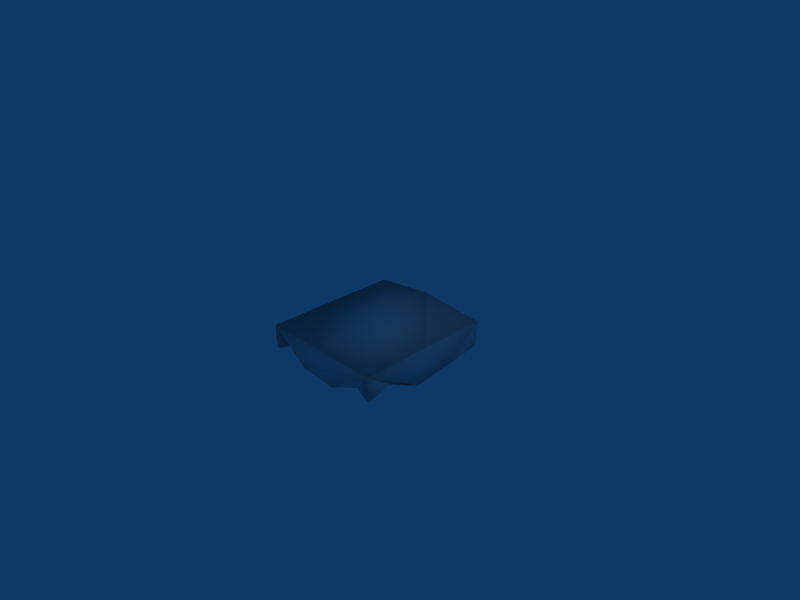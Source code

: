 # Source: water_rock_side.blend  (saved by Blender 2.44.0; exported with 4.5.12 LTS)
import bpy
from mathutils import Matrix  # noqa: F401  (used for matrix-valued properties, if any)

bpy.ops.wm.read_factory_settings(use_empty=True)
scene = bpy.context.scene
scene.name = 'Scene'

# ---- collections
col_collection_1 = bpy.data.collections.new('Collection 1'); scene.collection.children.link(col_collection_1)

# ---- materials (node trees are filled in below, after node groups)
mat_material = bpy.data.materials.new('Material')
mat_material.alpha_threshold = 0.0
mat_material.roughness = 0.5
mat_material.line_color = (0.0, 0.0, 0.0, 1.0)

# ---- material node trees

# ---- world
world_world = bpy.data.worlds.new('World'); scene.world = world_world
world_world.color = (0.05656, 0.2208, 0.4)
world_world.use_sun_shadow = False
world_world.sun_shadow_jitter_overblur = 0.0
world_world.cycles.sampling_method = 'MANUAL'
world_world.cycles.sample_map_resolution = 256

# ---- cameras
cam_camera = bpy.data.cameras.new('Camera')
cam_camera.passepartout_alpha = 0.2
cam_camera.clip_end = 100.0
cam_camera.lens = 35.0
cam_camera.ortho_scale = 7.314
cam_camera.show_passepartout = False
cam_camera.show_safe_areas = True
cam_camera.dof.focus_distance = 0.0
cam_camera.dof.aperture_fstop = 128.0

# ---- lights
light_spot = bpy.data.lights.new('Spot', 'POINT')
light_spot.transmission_factor = 0.0
light_spot.cutoff_distance = 30.0
light_spot.energy = 100.0
light_spot.shadow_buffer_clip_start = 1.001
light_spot.shadow_soft_size = 1.0
light_spot.shadow_maximum_resolution = 0.006
light_spot.use_absolute_resolution = True
light_spot.cycles.use_multiple_importance_sampling = False

# ---- meshes
me_cube = bpy.data.meshes.new('Cube')
me_cube.from_pydata([(1.123, 1.0, -0.125), (1.123, -1.0, -0.125), (-1.123, -1.0, -0.125), (-1.123, 1.0, -0.125), (1.123, 1.0, 0.125), (1.123, -0.9692, 0.1247), (-1.129, -0.9528, 0.1199), (-1.123, 1.0, 0.125), (1.168, 0.6547, 0.03909), (1.092, 0.1255, 0.2373), (-0.1026, -0.0702, 0.2006), (1.179, -0.5696, 0.1275), (0.7739, 0.9217, 0.08884), (0.2152, 0.968, 0.221), (-0.3076, 1.048, 0.1377), (-0.7069, 0.9351, 0.01439), (0.6171, -0.9487, 0.2189), (0.2493, -0.9412, 0.09172), (-0.3968, -0.9555, 0.1313), (0.637, -0.6051, 0.1194), (-0.2615, -0.6268, 0.2087), (-1.034, -0.1689, 0.04177), (-1.132, 0.401, 0.05119), (-0.6806, -0.128, 0.1814), (0.6052, 0.6571, 0.156), (-0.1817, 0.5623, -0.02634), (0.2987, -0.5568, 0.1323), (-0.7391, 0.6177, 0.0006901), (0.5678, 0.2382, 0.2113), (0.2701, 0.02139, 0.08607), (-0.2719, 0.1472, 0.1094), (-0.6013, 0.2543, 0.2083), (2.384e-07, 1.0, -0.125), (-1.123, 2.98e-07, -0.125), (-5.96e-08, 1.192e-07, -0.125), (-5.96e-08, -0.966, -0.2126), (1.123, 0.0, -0.125)], [], [(15, 7, 22), (15, 22, 27), (14, 15, 27), (14, 27, 25), (13, 14, 25), (5, 16, 1), (12, 13, 25), (12, 25, 24), (4, 12, 24), (4, 24, 8), (4, 0, 12), (27, 22, 31), (25, 27, 31), (25, 31, 30), (18, 6, 2), (25, 30, 29), (24, 25, 29), (24, 29, 28), (8, 24, 28), (8, 28, 9), (31, 22, 21), (31, 21, 23), (30, 31, 23), (30, 23, 10), (29, 30, 10), (21, 22, 3), (28, 29, 26), (9, 28, 26), (23, 21, 6), (23, 6, 20), (10, 23, 20), (16, 17, 1), (29, 10, 20), (29, 20, 26), (15, 14, 3), (12, 0, 13), (9, 26, 19), (9, 19, 11), (7, 15, 3), (20, 6, 18), (22, 7, 3), (6, 21, 2), (26, 20, 18), (26, 18, 17), (19, 26, 17), (19, 17, 16), (11, 19, 16), (11, 16, 5), (0, 14, 13), (8, 0, 4), (11, 5, 1), (9, 0, 8), (9, 11, 1), (17, 18, 2), (34, 0, 36), (36, 35, 34), (2, 34, 35), (35, 36, 1), (32, 0, 34), (34, 33, 32), (3, 32, 33), (33, 34, 2), (3, 33, 21), (33, 2, 21), (0, 32, 14), (32, 3, 14), (1, 36, 9), (36, 0, 9), (2, 35, 17), (35, 1, 17)])
me_cube.polygons.foreach_set('use_smooth', [True] * 70)
_uv = me_cube.uv_layers.new(name='UVTex')
_uv.uv.foreach_set('vector', [0.1466, 0.9675, -0.06159, 1.0, -0.06597, 0.7005, 0.1466, 0.9675, -0.06597, 0.7005, 0.1305, 0.8089, 0.3462, 0.0242, 0.1466, -0.03246, 0.1305, -0.1911, 0.3462, 0.0242, 0.1305, -0.1911, 0.4092, -0.2189, 0.6076, 0.984, 0.3462, 1.024, 0.4092, 0.7811, 0.06159, 0.6239, -0.1915, 0.6708, 0.06159, 0.4989, 0.887, 0.9609, 0.6076, 0.984, 0.4092, 0.7811, 0.887, 0.9609, 0.4092, 0.7811, 0.8026, 0.8286, 0.06159, 1.0, -0.113, 0.9609, -0.1974, 0.8286, 0.06159, 1.0, -0.1974, 0.8286, 0.08418, 0.8273, 0.06159, 0.6239, 0.06159, 0.4989, -0.113, 0.6058, 0.1305, 0.8089, -0.06597, 0.7005, 0.1994, 0.6272, 0.4092, 0.7811, 0.1305, 0.8089, 0.1994, 0.6272, 0.4092, 0.7811, 0.1994, 0.6272, 0.3641, 0.5736, 0.3016, 0.5996, -0.06474, 0.6215, -0.06159, 0.4989, 0.4092, 0.7811, 0.3641, 0.5736, 0.6351, 0.5107, 0.8026, 0.8286, 0.4092, 0.7811, 0.6351, 0.5107, 0.8026, 0.8286, 0.6351, 0.5107, 0.7839, 0.6191, 0.08418, 0.8273, -0.1974, 0.8286, -0.2161, 0.6191, 0.08418, 0.8273, -0.2161, 0.6191, 0.04579, 0.5627, 0.1994, 0.6272, -0.06597, 0.7005, -0.01692, 0.4155, 0.1994, 0.6272, -0.01692, 0.4155, 0.1597, 0.436, 0.3641, 0.5736, 0.1994, 0.6272, 0.1597, 0.436, 0.3641, 0.5736, 0.1597, 0.436, 0.4487, 0.4649, 0.6351, 0.5107, 0.3641, 0.5736, 0.4487, 0.4649, 0.4155, 0.5823, 0.7005, 0.587, 1.0, 0.4989, 0.7839, 0.6191, 0.6351, 0.5107, 0.6494, 0.2216, 0.04579, 0.5627, -0.2161, 0.6191, -0.3506, 0.2216, 0.1597, 0.436, -0.01692, 0.4155, -0.06474, 0.003175, 0.1597, 0.436, -0.06474, 0.003175, 0.3693, 0.1866, 0.4487, 0.4649, 0.1597, 0.436, 0.3693, 0.1866, 0.8085, 0.6708, 0.6247, 0.5802, 1.062, 0.4989, 0.6351, 0.5107, 0.4487, 0.4649, 0.3693, 0.1866, 0.6351, 0.5107, 0.3693, 0.1866, 0.6494, 0.2216, 0.1466, 0.9675, 0.3462, 1.024, -0.06159, 1.0, 0.887, 0.6058, 1.062, 0.4989, 0.6076, 0.6719, 0.04579, 0.5627, -0.3506, 0.2216, -0.1815, 0.1974, 0.04579, 0.5627, -0.1815, 0.1974, 0.08926, 0.2152, 0.9384, 0.6239, 1.147, 0.5686, 0.9384, 0.4989, 0.3693, 0.1866, -0.06474, 0.003175, 0.3016, -0.009171, 0.7005, 0.587, 1.0, 0.6239, 1.0, 0.4989, 0.003175, 0.6215, 0.4155, 0.5823, 1.192e-07, 0.4989, 0.6494, 0.2216, 0.3693, 0.1866, 0.3016, -0.009171, 0.6494, 0.2216, 0.3016, -0.009171, 0.6247, -0.03524, 0.8185, 0.1974, 0.6494, 0.2216, 0.6247, -0.03524, 0.8185, 0.1974, 0.6247, -0.03524, 0.8085, 0.02566, 0.08926, 0.2152, -0.1815, 0.1974, -0.1915, 0.02566, 0.08926, 0.2152, -0.1915, 0.02566, 0.06159, -2.98e-07, 0.06159, 0.4989, -0.6538, 0.6302, -0.3924, 0.6719, 0.8273, 0.5809, 1.0, 0.4989, 1.0, 0.6239, 0.2152, 0.6252, -2.98e-07, 0.6239, 0.0, 0.4989, 0.04579, 0.5627, 0.06159, 1.0, 0.08418, 0.8273, 0.5627, 0.6801, 0.2152, 0.6252, 0.0, 0.4989, 0.6247, 0.5802, 0.3016, 0.5996, -0.06159, 0.4989, -0.5, -0.5, 0.06159, 0.0, 0.06159, -0.5, 0.06159, -0.5, -0.5, -1.0, -0.5, -0.5, -1.062, -1.0, -0.5, -0.5, -0.5, -1.0, -0.5, -1.0, 0.06159, -0.5, 0.06159, -1.0, -0.5, 1.49e-07, 0.06159, 0.0, -0.5, -0.5, -0.5, -0.5, -1.062, -0.5, -0.5, 1.49e-07, -1.062, 2.384e-07, -0.5, 1.49e-07, -1.062, -0.5, -1.062, -0.5, -0.5, -0.5, -1.062, -1.0, 1.0, 0.4989, 0.5, 0.4989, 0.4155, 0.5823, 0.5, 0.4989, 1.192e-07, 0.4989, 0.4155, 0.5823, 0.06159, 0.4989, -0.5, 0.4989, -0.6538, 0.6302, -0.5, 0.4989, -1.062, 0.4989, -0.6538, 0.6302, 0.0, 0.4989, 0.5, 0.4989, 0.5627, 0.6801, 0.5, 0.4989, 1.0, 0.4989, 0.5627, 0.6801, -0.06159, 0.4989, 0.5, 0.4989, 0.6247, 0.5802, 0.5, 0.4989, 1.062, 0.4989, 0.6247, 0.5802])
me_cube.materials.append(mat_material)
me_cube.use_remesh_preserve_volume = False
me_cube.use_remesh_preserve_attributes = False
me_cube.use_mirror_vertex_groups = False
me_cube.update()

# ---- objects
ob_cube = bpy.data.objects.new('Cube', me_cube)
ob_lamp = bpy.data.objects.new('Lamp', light_spot)
ob_camera = bpy.data.objects.new('Camera', cam_camera)

# ---- transforms, parenting, visibility, modifiers, constraints
ob_cube.location = (0.0, -0.003271, -0.1483)
ob_cube.rotation_euler = (3.156, -0.0, 0.0)
ob_cube.scale = (0.8952, 1.057, 1.539)
ob_cube.lock_rotations_4d = False
ob_cube.empty_display_type = 'ARROWS'
ob_cube.color = (0.0, 0.0, 0.0, 1.0)
ob_cube.lineart.crease_threshold = 0.0
ob_lamp.location = (4.076, 1.005, 5.904)
ob_lamp.rotation_euler = (0.6503, 0.05522, 1.866)
ob_lamp.lock_rotations_4d = False
ob_lamp.empty_display_type = 'ARROWS'
ob_lamp.color = (0.0, 0.0, 0.0, 0.0)
ob_lamp.lineart.crease_threshold = 0.0
ob_camera.location = (7.481, -6.508, 5.344)
ob_camera.rotation_euler = (1.109, 0.01082, 0.8149)
ob_camera.lock_rotations_4d = False
ob_camera.empty_display_type = 'ARROWS'
ob_camera.color = (0.0, 0.0, 0.0, 0.0)
ob_camera.display_type = 'WIRE'
ob_camera.lineart.crease_threshold = 0.0

# ---- collection membership
col_collection_1.objects.link(ob_cube)
col_collection_1.objects.link(ob_lamp)
col_collection_1.objects.link(ob_camera)

# ---- scene / render settings (as saved in the file)
scene.camera = ob_camera
scene.frame_start = 1; scene.frame_end = 250; scene.frame_set(1)
scene.render.engine = 'BLENDER_EEVEE_NEXT'
scene.render.image_settings.file_format = 'JPEG'
scene.render.image_settings.color_mode = 'RGB'
scene.render.image_settings.compression = 90
scene.render.resolution_x = 800
scene.render.resolution_y = 600
scene.render.pixel_aspect_x = 100.0
scene.render.pixel_aspect_y = 100.0
scene.render.fps = 25
scene.render.dither_intensity = 0.0
scene.render.use_compositing = False
scene.render.use_sequencer = False
scene.render.bake_margin = 2
scene.render.bake_bias = 0.0
scene.render.use_stamp_time = False
scene.render.use_stamp_date = False
scene.render.use_stamp_frame = False
scene.render.use_stamp_camera = False
scene.render.use_stamp_scene = False
scene.render.use_stamp_filename = False
scene.render.use_stamp_render_time = False
scene.render.stamp_font_size = 0
scene.cycles.use_denoising = False
scene.cycles.samples = 10
scene.cycles.sampling_pattern = 'TABULATED_SOBOL'
scene.cycles.light_sampling_threshold = 0.0
scene.cycles.use_adaptive_sampling = False
scene.cycles.use_light_tree = False
scene.cycles.blur_glossy = 0.0
scene.cycles.volume_bounces = 1
scene.cycles.pixel_filter_type = 'GAUSSIAN'
scene.cycles.sample_clamp_indirect = 0.0
scene.view_settings.view_transform = 'Raw'
bpy.context.view_layer.update()
